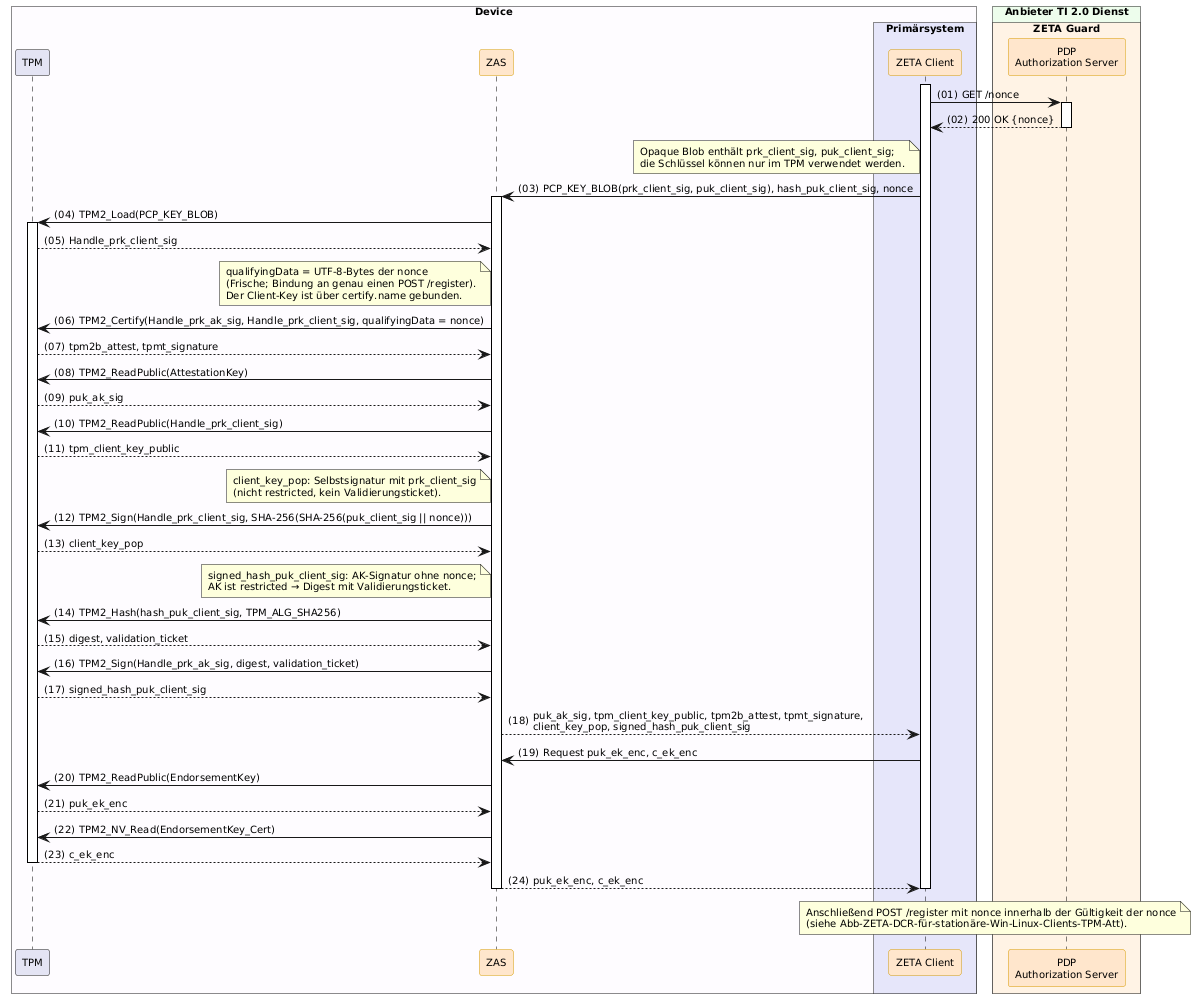

The diagram above was rendered by PlantUML. Its source (embedded in the PNG):
@startuml "Abb-ZETA-TPM-Attestation-Key"
!include ../puml-layout.txt


box "Device" DEVICE_COLOR
  participant "TPM" as TPM LEI_COMPONENT_COLOR
  participant ZAS as "ZAS" <<zeta>>
  box "Primärsystem" PRIMAERSYSTEM_COLOR
    participant Client as "ZETA Client" <<zeta>>
  end box
end box

box "Anbieter TI 2.0 Dienst" PROVIDER_COLOR
  box "ZETA Guard" ZETA_GUARD_COLOR
    participant AuthS as "PDP\nAuthorization Server" <<zeta>>
  end box
end box

Client++
Client -> AuthS++: GET /nonce
AuthS --> Client--: 200 OK {nonce}

note left of Client: Opaque Blob enthält prk_client_sig, puk_client_sig;\ndie Schlüssel können nur im TPM verwendet werden.
Client -> ZAS++: PCP_KEY_BLOB(prk_client_sig, puk_client_sig), hash_puk_client_sig, nonce

ZAS -> TPM++: TPM2_Load(PCP_KEY_BLOB)
TPM --> ZAS: Handle_prk_client_sig

note left of ZAS: qualifyingData = UTF-8-Bytes der nonce\n(Frische; Bindung an genau einen POST /register).\nDer Client-Key ist über certify.name gebunden.
ZAS -> TPM: TPM2_Certify(Handle_prk_ak_sig, Handle_prk_client_sig, qualifyingData = nonce)
TPM --> ZAS: tpm2b_attest, tpmt_signature
ZAS -> TPM: TPM2_ReadPublic(AttestationKey)
TPM --> ZAS: puk_ak_sig
ZAS -> TPM: TPM2_ReadPublic(Handle_prk_client_sig)
TPM --> ZAS: tpm_client_key_public

note left of ZAS: client_key_pop: Selbstsignatur mit prk_client_sig\n(nicht restricted, kein Validierungsticket).
ZAS -> TPM: TPM2_Sign(Handle_prk_client_sig, SHA-256(SHA-256(puk_client_sig || nonce)))
TPM --> ZAS: client_key_pop

note left of ZAS: signed_hash_puk_client_sig: AK-Signatur ohne nonce;\nAK ist restricted → Digest mit Validierungsticket.
ZAS -> TPM: TPM2_Hash(hash_puk_client_sig, TPM_ALG_SHA256)
TPM --> ZAS: digest, validation_ticket
ZAS -> TPM: TPM2_Sign(Handle_prk_ak_sig, digest, validation_ticket)
TPM --> ZAS: signed_hash_puk_client_sig

ZAS --> Client: puk_ak_sig, tpm_client_key_public, tpm2b_attest, tpmt_signature,\nclient_key_pop, signed_hash_puk_client_sig

Client -> ZAS: Request puk_ek_enc, c_ek_enc
ZAS -> TPM: TPM2_ReadPublic(EndorsementKey)
TPM --> ZAS: puk_ek_enc
ZAS -> TPM: TPM2_NV_Read(EndorsementKey_Cert)
TPM --> ZAS--: c_ek_enc
ZAS --> Client--: puk_ek_enc, c_ek_enc

note over Client, AuthS: Anschließend POST /register mit nonce innerhalb der Gültigkeit der nonce\n(siehe Abb-ZETA-DCR-für-stationäre-Win-Linux-Clients-TPM-Att).
Client--

@enduml